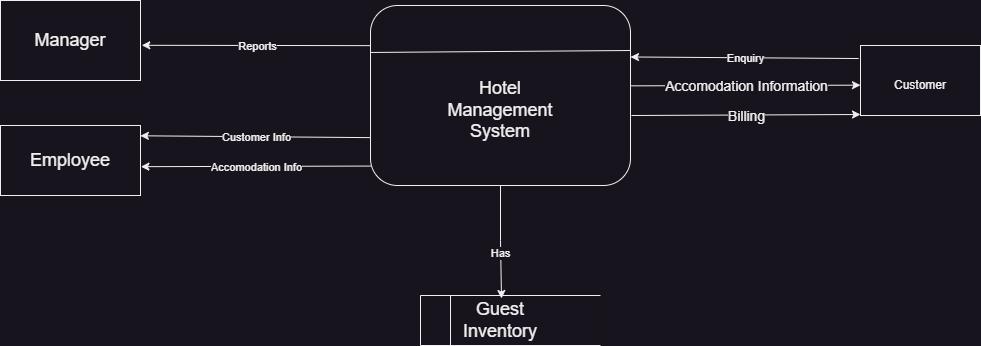

The diagram above was exported from draw.io. Its source (the exported page's mxGraphModel, read from the mxfile embedded in the PNG):
<mxGraphModel dx="1560" dy="1008" grid="1" gridSize="10" guides="1" tooltips="1" connect="1" arrows="1" fold="1" page="1" pageScale="1" pageWidth="1654" pageHeight="2336" math="0" shadow="0">
  <root>
    <mxCell id="0" />
    <mxCell id="1" parent="0" />
    <mxCell id="XTGiWPY2_6qsZkjuVUfH-4" value="" style="group" parent="1" vertex="1" connectable="0">
      <mxGeometry x="690" y="600" width="260" height="180" as="geometry" />
    </mxCell>
    <mxCell id="XTGiWPY2_6qsZkjuVUfH-2" value="" style="rounded=1;whiteSpace=wrap;html=1;" parent="XTGiWPY2_6qsZkjuVUfH-4" vertex="1">
      <mxGeometry width="260" height="180" as="geometry" />
    </mxCell>
    <mxCell id="XTGiWPY2_6qsZkjuVUfH-3" value="" style="endArrow=none;html=1;rounded=0;entryX=1;entryY=0.25;entryDx=0;entryDy=0;" parent="XTGiWPY2_6qsZkjuVUfH-4" target="XTGiWPY2_6qsZkjuVUfH-2" edge="1">
      <mxGeometry width="50" height="50" relative="1" as="geometry">
        <mxPoint y="46.95652173913044" as="sourcePoint" />
        <mxPoint x="252.97297297297294" y="46.95652173913044" as="targetPoint" />
      </mxGeometry>
    </mxCell>
    <mxCell id="XTGiWPY2_6qsZkjuVUfH-18" value="&lt;font style=&quot;font-size: 18px;&quot;&gt;Hotel Management System&lt;/font&gt;" style="text;html=1;strokeColor=none;fillColor=none;align=center;verticalAlign=middle;whiteSpace=wrap;rounded=0;" parent="XTGiWPY2_6qsZkjuVUfH-4" vertex="1">
      <mxGeometry x="100" y="90" width="60" height="30" as="geometry" />
    </mxCell>
    <mxCell id="XTGiWPY2_6qsZkjuVUfH-5" value="" style="rounded=0;whiteSpace=wrap;html=1;" parent="1" vertex="1">
      <mxGeometry x="320" y="595" width="140" height="80" as="geometry" />
    </mxCell>
    <mxCell id="XTGiWPY2_6qsZkjuVUfH-6" value="" style="rounded=0;whiteSpace=wrap;html=1;" parent="1" vertex="1">
      <mxGeometry x="320" y="720" width="140" height="70" as="geometry" />
    </mxCell>
    <mxCell id="XTGiWPY2_6qsZkjuVUfH-7" value="" style="rounded=0;whiteSpace=wrap;html=1;" parent="1" vertex="1">
      <mxGeometry x="1180" y="640" width="120" height="70" as="geometry" />
    </mxCell>
    <mxCell id="XTGiWPY2_6qsZkjuVUfH-9" value="" style="endArrow=classic;html=1;rounded=0;entryX=0;entryY=0.25;entryDx=0;entryDy=0;exitX=1.003;exitY=0.365;exitDx=0;exitDy=0;exitPerimeter=0;" parent="1" edge="1">
      <mxGeometry relative="1" as="geometry">
        <mxPoint x="950.78" y="680.3499999999999" as="sourcePoint" />
        <mxPoint x="1180" y="679.65" as="targetPoint" />
      </mxGeometry>
    </mxCell>
    <mxCell id="XTGiWPY2_6qsZkjuVUfH-10" value="&lt;font style=&quot;font-size: 14px;&quot;&gt;Accomodation Information&lt;/font&gt;" style="edgeLabel;resizable=0;html=1;align=center;verticalAlign=middle;" parent="XTGiWPY2_6qsZkjuVUfH-9" connectable="0" vertex="1">
      <mxGeometry relative="1" as="geometry" />
    </mxCell>
    <mxCell id="XTGiWPY2_6qsZkjuVUfH-12" value="" style="endArrow=classic;html=1;rounded=0;entryX=0;entryY=0.25;entryDx=0;entryDy=0;exitX=1.003;exitY=0.365;exitDx=0;exitDy=0;exitPerimeter=0;" parent="1" edge="1">
      <mxGeometry relative="1" as="geometry">
        <mxPoint x="951" y="710" as="sourcePoint" />
        <mxPoint x="1180" y="709" as="targetPoint" />
      </mxGeometry>
    </mxCell>
    <mxCell id="XTGiWPY2_6qsZkjuVUfH-13" value="&lt;font style=&quot;font-size: 14px;&quot;&gt;Billing&lt;/font&gt;" style="edgeLabel;resizable=0;html=1;align=center;verticalAlign=middle;" parent="XTGiWPY2_6qsZkjuVUfH-12" connectable="0" vertex="1">
      <mxGeometry relative="1" as="geometry" />
    </mxCell>
    <mxCell id="XTGiWPY2_6qsZkjuVUfH-14" value="Customer" style="text;html=1;strokeColor=none;fillColor=none;align=center;verticalAlign=middle;whiteSpace=wrap;rounded=0;" parent="1" vertex="1">
      <mxGeometry x="1210" y="665" width="60" height="30" as="geometry" />
    </mxCell>
    <mxCell id="XTGiWPY2_6qsZkjuVUfH-15" value="" style="endArrow=classic;html=1;rounded=0;exitX=-0.015;exitY=0.186;exitDx=0;exitDy=0;exitPerimeter=0;entryX=1;entryY=0.286;entryDx=0;entryDy=0;entryPerimeter=0;" parent="1" source="XTGiWPY2_6qsZkjuVUfH-7" target="XTGiWPY2_6qsZkjuVUfH-2" edge="1">
      <mxGeometry relative="1" as="geometry">
        <mxPoint x="1030" y="650" as="sourcePoint" />
        <mxPoint x="1130" y="650" as="targetPoint" />
      </mxGeometry>
    </mxCell>
    <mxCell id="XTGiWPY2_6qsZkjuVUfH-16" value="Enquiry" style="edgeLabel;resizable=0;html=1;align=center;verticalAlign=middle;" parent="XTGiWPY2_6qsZkjuVUfH-15" connectable="0" vertex="1">
      <mxGeometry relative="1" as="geometry" />
    </mxCell>
    <mxCell id="XTGiWPY2_6qsZkjuVUfH-19" value="&lt;font style=&quot;font-size: 18px;&quot;&gt;Employee&lt;/font&gt;" style="text;html=1;strokeColor=none;fillColor=none;align=center;verticalAlign=middle;whiteSpace=wrap;rounded=0;" parent="1" vertex="1">
      <mxGeometry x="360" y="740" width="60" height="30" as="geometry" />
    </mxCell>
    <mxCell id="XTGiWPY2_6qsZkjuVUfH-20" value="&lt;font style=&quot;font-size: 18px;&quot;&gt;Manager&lt;/font&gt;" style="text;html=1;strokeColor=none;fillColor=none;align=center;verticalAlign=middle;whiteSpace=wrap;rounded=0;" parent="1" vertex="1">
      <mxGeometry x="360" y="620" width="60" height="30" as="geometry" />
    </mxCell>
    <mxCell id="XTGiWPY2_6qsZkjuVUfH-21" value="" style="endArrow=classic;html=1;rounded=0;entryX=1.009;entryY=0.56;entryDx=0;entryDy=0;entryPerimeter=0;exitX=0.001;exitY=0.223;exitDx=0;exitDy=0;exitPerimeter=0;" parent="1" source="XTGiWPY2_6qsZkjuVUfH-2" target="XTGiWPY2_6qsZkjuVUfH-5" edge="1">
      <mxGeometry relative="1" as="geometry">
        <mxPoint x="670" y="650" as="sourcePoint" />
        <mxPoint x="630" y="640" as="targetPoint" />
      </mxGeometry>
    </mxCell>
    <mxCell id="XTGiWPY2_6qsZkjuVUfH-22" value="Reports" style="edgeLabel;resizable=0;html=1;align=center;verticalAlign=middle;" parent="XTGiWPY2_6qsZkjuVUfH-21" connectable="0" vertex="1">
      <mxGeometry relative="1" as="geometry" />
    </mxCell>
    <mxCell id="XTGiWPY2_6qsZkjuVUfH-23" value="" style="endArrow=classic;html=1;rounded=0;entryX=0.999;entryY=0.147;entryDx=0;entryDy=0;entryPerimeter=0;exitX=-0.002;exitY=0.734;exitDx=0;exitDy=0;exitPerimeter=0;" parent="1" source="XTGiWPY2_6qsZkjuVUfH-2" target="XTGiWPY2_6qsZkjuVUfH-6" edge="1">
      <mxGeometry relative="1" as="geometry">
        <mxPoint x="530" y="740" as="sourcePoint" />
        <mxPoint x="630" y="740" as="targetPoint" />
      </mxGeometry>
    </mxCell>
    <mxCell id="XTGiWPY2_6qsZkjuVUfH-24" value="Customer Info" style="edgeLabel;resizable=0;html=1;align=center;verticalAlign=middle;" parent="XTGiWPY2_6qsZkjuVUfH-23" connectable="0" vertex="1">
      <mxGeometry relative="1" as="geometry" />
    </mxCell>
    <mxCell id="XTGiWPY2_6qsZkjuVUfH-25" value="" style="endArrow=classic;html=1;rounded=0;entryX=1.003;entryY=0.588;entryDx=0;entryDy=0;entryPerimeter=0;exitX=0.002;exitY=0.892;exitDx=0;exitDy=0;exitPerimeter=0;" parent="1" source="XTGiWPY2_6qsZkjuVUfH-2" target="XTGiWPY2_6qsZkjuVUfH-6" edge="1">
      <mxGeometry relative="1" as="geometry">
        <mxPoint x="540" y="760" as="sourcePoint" />
        <mxPoint x="640" y="760" as="targetPoint" />
      </mxGeometry>
    </mxCell>
    <mxCell id="XTGiWPY2_6qsZkjuVUfH-26" value="Accomodation Info" style="edgeLabel;resizable=0;html=1;align=center;verticalAlign=middle;" parent="XTGiWPY2_6qsZkjuVUfH-25" connectable="0" vertex="1">
      <mxGeometry relative="1" as="geometry" />
    </mxCell>
    <mxCell id="662g4ech87Eq5ZAw6HDh-1" value="" style="html=1;dashed=0;whiteSpace=wrap;shape=mxgraph.dfd.dataStoreID;align=left;spacingLeft=3;points=[[0,0],[0.5,0],[1,0],[0,0.5],[1,0.5],[0,1],[0.5,1],[1,1]];" parent="1" vertex="1">
      <mxGeometry x="740" y="890" width="180" height="50" as="geometry" />
    </mxCell>
    <mxCell id="662g4ech87Eq5ZAw6HDh-2" style="edgeStyle=orthogonalEdgeStyle;rounded=0;orthogonalLoop=1;jettySize=auto;html=1;exitX=0.5;exitY=1;exitDx=0;exitDy=0;entryX=0.45;entryY=0.06;entryDx=0;entryDy=0;entryPerimeter=0;" parent="1" source="XTGiWPY2_6qsZkjuVUfH-2" target="662g4ech87Eq5ZAw6HDh-1" edge="1">
      <mxGeometry relative="1" as="geometry" />
    </mxCell>
    <mxCell id="662g4ech87Eq5ZAw6HDh-3" value="Has" style="edgeLabel;html=1;align=center;verticalAlign=middle;resizable=0;points=[];" parent="662g4ech87Eq5ZAw6HDh-2" vertex="1" connectable="0">
      <mxGeometry x="0.2097" y="-2" relative="1" as="geometry">
        <mxPoint as="offset" />
      </mxGeometry>
    </mxCell>
    <mxCell id="662g4ech87Eq5ZAw6HDh-4" value="&lt;font style=&quot;font-size: 18px;&quot;&gt;Guest Inventory&lt;/font&gt;" style="text;html=1;strokeColor=none;fillColor=none;align=center;verticalAlign=middle;whiteSpace=wrap;rounded=0;" parent="1" vertex="1">
      <mxGeometry x="790" y="900" width="60" height="30" as="geometry" />
    </mxCell>
  </root>
</mxGraphModel>